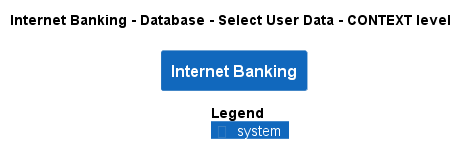

The diagram above was rendered by PlantUML. Its source (embedded in the PNG):
@startuml
!pragma layout smetana
!include ..\..\..\..\..\..\.c4s\C4_Context.puml

AddElementTag("state:new", $bgColor=green, $fontColor=#ffffff, $borderColor=green, $shadowing="False")
AddElementTag("state:changed", $bgColor=orange, $fontColor=#ffffff, $borderColor=orange, $shadowing="False")
AddElementTag("state:removed", $bgColor=red, $fontColor=#ffffff, $borderColor=red, $shadowing="False")

AddRelTag("state:new", $textColor=green, $lineColor=green)
AddRelTag("state:changed", $textColor=orange, $lineColor=orange)
AddRelTag("state:removed", $textColor=red, $lineColor=red)

SHOW_PERSON_PORTRAIT()
LAYOUT_TOP_DOWN()

skinparam linetype polyline

title Internet Banking - Database - Select User Data - CONTEXT level

System(BigBankPlc.SoftwareSystems.InternetBanking, "Internet Banking", "")



SHOW_LEGEND()
@enduml